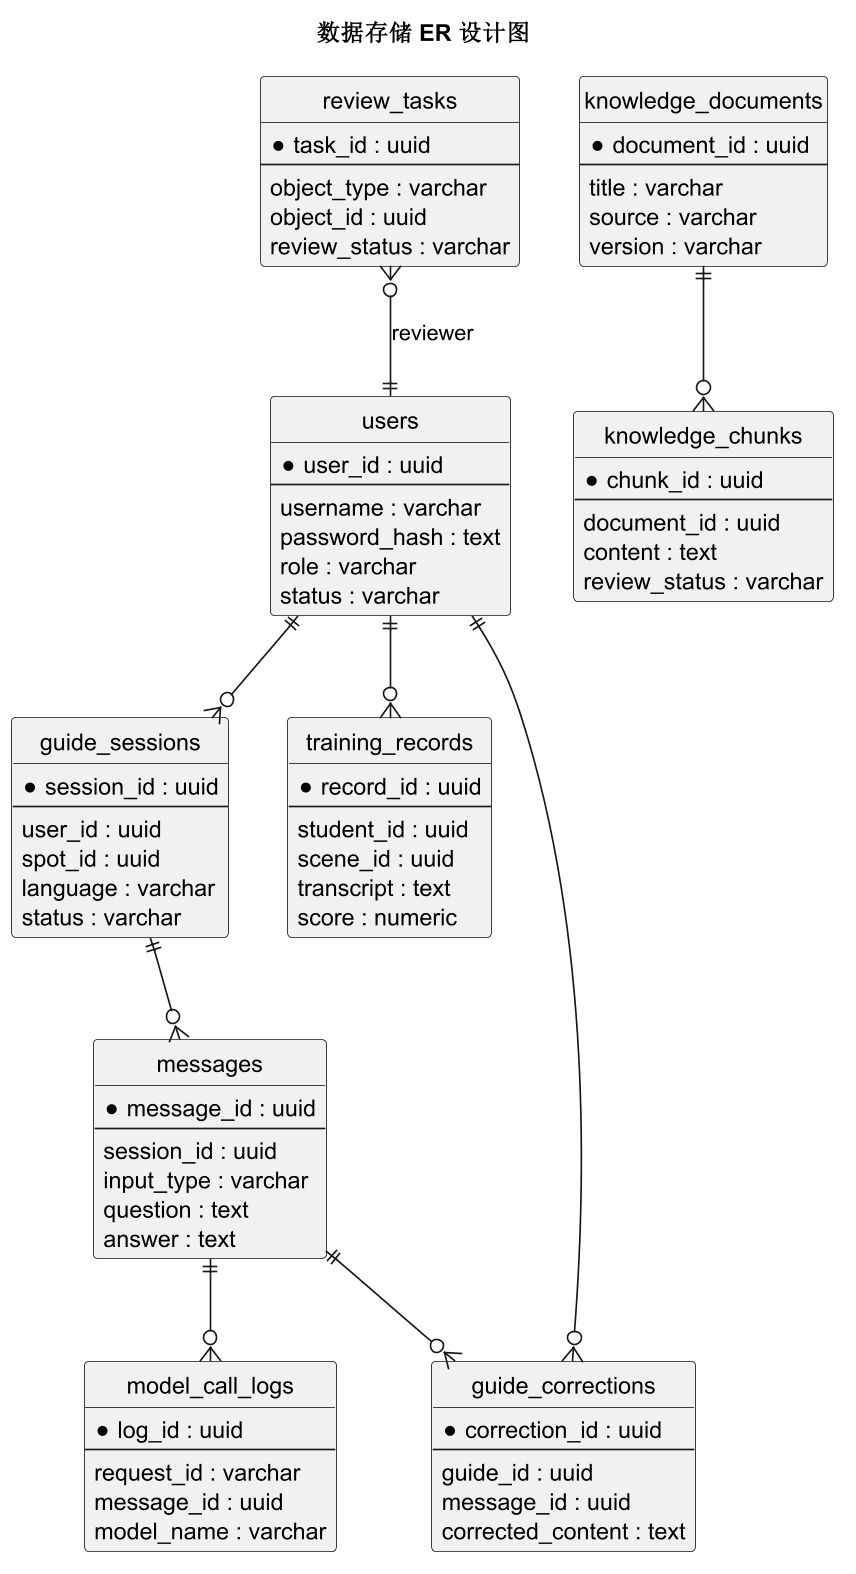

The diagram above was rendered by PlantUML. Its source (embedded in the PNG):
@startuml
skinparam dpi 160
skinparam shadowing false
hide circle
title 数据存储 ER 设计图

entity "users" as users {
  * user_id : uuid
  --
  username : varchar
  password_hash : text
  role : varchar
  status : varchar
}
entity "guide_sessions" as sessions {
  * session_id : uuid
  --
  user_id : uuid
  spot_id : uuid
  language : varchar
  status : varchar
}
entity "messages" as messages {
  * message_id : uuid
  --
  session_id : uuid
  input_type : varchar
  question : text
  answer : text
}
entity "knowledge_documents" as docs {
  * document_id : uuid
  --
  title : varchar
  source : varchar
  version : varchar
}
entity "knowledge_chunks" as chunks {
  * chunk_id : uuid
  --
  document_id : uuid
  content : text
  review_status : varchar
}
entity "training_records" as records {
  * record_id : uuid
  --
  student_id : uuid
  scene_id : uuid
  transcript : text
  score : numeric
}
entity "guide_corrections" as corrections {
  * correction_id : uuid
  --
  guide_id : uuid
  message_id : uuid
  corrected_content : text
}
entity "review_tasks" as reviews {
  * task_id : uuid
  --
  object_type : varchar
  object_id : uuid
  review_status : varchar
}
entity "model_call_logs" as logs {
  * log_id : uuid
  --
  request_id : varchar
  message_id : uuid
  model_name : varchar
}

users ||--o{ sessions
sessions ||--o{ messages
docs ||--o{ chunks
users ||--o{ records
users ||--o{ corrections
messages ||--o{ corrections
messages ||--o{ logs
reviews }o--|| users : reviewer
@enduml